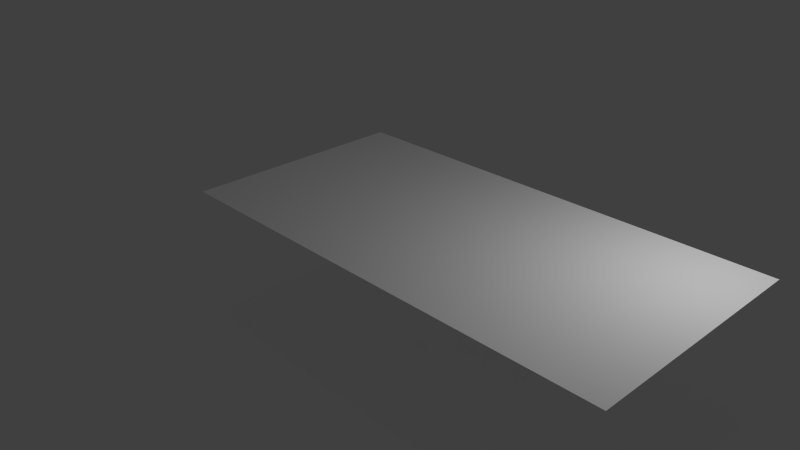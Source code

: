 # Source: cursor.blend  (saved by Blender 2.72.0; exported with 4.5.12 LTS)
import bpy
from mathutils import Matrix  # noqa: F401  (used for matrix-valued properties, if any)

bpy.ops.wm.read_factory_settings(use_empty=True)
scene = bpy.context.scene
scene.name = 'Scene'

# ---- collections
col_collection_1 = bpy.data.collections.new('Collection 1'); scene.collection.children.link(col_collection_1)

# ---- materials (node trees are filled in below, after node groups)
mat_cursor = bpy.data.materials.new('Cursor')
mat_cursor.alpha_threshold = 0.0
mat_cursor.use_transparent_shadow = False
mat_cursor.diffuse_color = (1.0, 1.0, 1.0, 1.0)
mat_cursor.roughness = 0.5
mat_cursor.line_color = (0.0, 0.0, 0.0, 1.0)

# ---- material node trees

# ---- world
world_world = bpy.data.worlds.new('World'); scene.world = world_world
world_world.color = (0.05088, 0.05088, 0.05088)
world_world.use_sun_shadow = False
world_world.sun_shadow_jitter_overblur = 0.0
world_world.cycles.sampling_method = 'MANUAL'
world_world.cycles.sample_map_resolution = 256

# ---- cameras
cam_camera = bpy.data.cameras.new('Camera')
cam_camera.clip_end = 100.0
cam_camera.lens = 35.0
cam_camera.sensor_width = 32.0
cam_camera.sensor_height = 18.0
cam_camera.ortho_scale = 7.314
cam_camera.dof.focus_distance = 0.0
cam_camera.dof.aperture_fstop = 128.0

# ---- lights
light_lamp = bpy.data.lights.new('Lamp', 'POINT')
light_lamp.transmission_factor = 0.0
light_lamp.cutoff_distance = 30.0
light_lamp.energy = 100.0
light_lamp.shadow_buffer_clip_start = 1.001
light_lamp.shadow_soft_size = 0.1
light_lamp.shadow_maximum_resolution = 0.006
light_lamp.use_absolute_resolution = True
light_lamp.cycles.use_multiple_importance_sampling = False

# ---- meshes
me_cube = bpy.data.meshes.new('Cube')
me_cube.from_pydata([(6.0, 2.0, -0.5), (6.0, -2.0, -0.5), (-2.0, -2.0, -0.5), (-2.0, 2.0, -0.5), (6.0, 2.0, 0.5), (6.0, -2.0, 0.5), (-2.0, -2.0, 0.5), (-2.0, 2.0, 0.5)], [], [(0, 1, 2, 3), (4, 7, 6, 5)])
_uv = me_cube.uv_layers.new(name='UVMap')
_uv.uv.foreach_set('vector', [-0.0004, 0.9967, 0.9896, 0.9967, 0.9896, 0.00667, -0.0003991, 0.00667, -0.0003998, 0.9967, -0.000399, 0.00667, 0.9896, 0.00667, 0.9896, 0.9967])
me_cube.materials.append(mat_cursor)
me_cube.use_remesh_preserve_volume = False
me_cube.use_remesh_preserve_attributes = False
me_cube.use_mirror_vertex_groups = False
me_cube.update()

# ---- objects
ob_cube = bpy.data.objects.new('Cube', me_cube)
ob_lamp = bpy.data.objects.new('Lamp', light_lamp)
ob_camera = bpy.data.objects.new('Camera', cam_camera)

# ---- transforms, parenting, visibility, modifiers, constraints
ob_cube.location = (0.0, 0.0, 0.0)
ob_cube.scale = (0.75, 0.75, 1.75)
ob_cube.lock_rotations_4d = False
ob_cube.empty_display_type = 'ARROWS'
ob_cube.lineart.crease_threshold = 0.0
ob_lamp.location = (4.076, 1.005, 3.332)
ob_lamp.rotation_euler = (0.6503, 0.05522, 1.866)
ob_lamp.lock_rotations_4d = False
ob_lamp.empty_display_type = 'ARROWS'
ob_lamp.color = (0.0, 0.0, 0.0, 0.0)
ob_lamp.lineart.crease_threshold = 0.0
ob_camera.location = (7.481, -6.508, 5.344)
ob_camera.rotation_euler = (1.109, 0.01082, 0.8149)
ob_camera.lock_rotations_4d = False
ob_camera.empty_display_type = 'ARROWS'
ob_camera.color = (0.0, 0.0, 0.0, 0.0)
ob_camera.display_type = 'WIRE'
ob_camera.lineart.crease_threshold = 0.0

# ---- collection membership
col_collection_1.objects.link(ob_cube)
col_collection_1.objects.link(ob_lamp)
col_collection_1.objects.link(ob_camera)

# ---- scene / render settings (as saved in the file)
scene.camera = ob_camera
scene.frame_start = 1; scene.frame_end = 250; scene.frame_set(1)
scene.render.engine = 'BLENDER_EEVEE_NEXT'
scene.render.resolution_percentage = 50
scene.render.dither_intensity = 0.0
scene.cycles.use_denoising = False
scene.cycles.samples = 10
scene.cycles.sampling_pattern = 'TABULATED_SOBOL'
scene.cycles.light_sampling_threshold = 0.0
scene.cycles.use_adaptive_sampling = False
scene.cycles.use_light_tree = False
scene.cycles.blur_glossy = 0.0
scene.cycles.pixel_filter_type = 'GAUSSIAN'
scene.cycles.sample_clamp_indirect = 0.0
scene.view_settings.view_transform = 'Standard'
bpy.context.view_layer.update()
